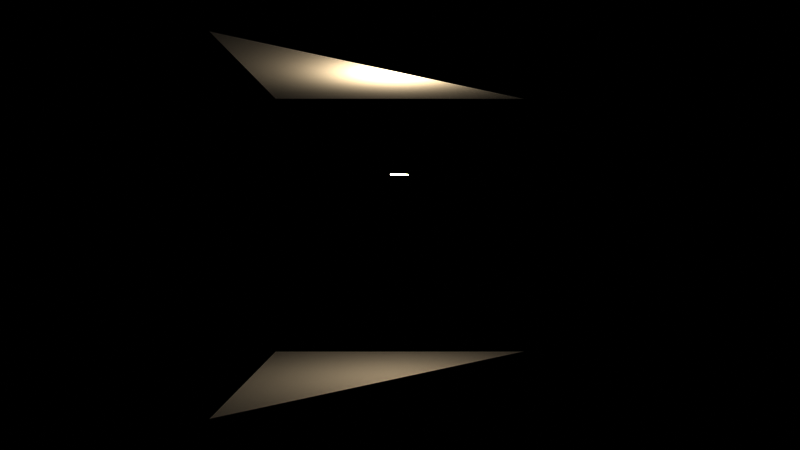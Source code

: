 # Source: triangle_sandwich.blend  (saved by Blender 4.4.32; exported with 4.5.12 LTS)
import bpy
from mathutils import Matrix  # noqa: F401  (used for matrix-valued properties, if any)

bpy.ops.wm.read_factory_settings(use_empty=True)
scene = bpy.context.scene
scene.name = 'Scene'

# ---- collections
col_camera = bpy.data.collections.new('camera'); scene.collection.children.link(col_camera)
col_room_structure = bpy.data.collections.new('room structure'); scene.collection.children.link(col_room_structure)
col_room_contents = bpy.data.collections.new('room contents'); scene.collection.children.link(col_room_contents)
col_lights = bpy.data.collections.new('lights'); scene.collection.children.link(col_lights)

# ---- materials (node trees are filled in below, after node groups)
mat_material_003 = bpy.data.materials.new('Material.003')
mat_material = bpy.data.materials.new('Material')

# ---- material node trees
mat_material_003.use_nodes = True; mat_material_003.node_tree.nodes.clear()
_N = mat_material_003.node_tree.nodes; _L = mat_material_003.node_tree.links
n0 = _N.new('ShaderNodeBsdfPrincipled'); n0.name = 'Principled BSDF'; n0.location = (10, 300)
n0.inputs[13].default_value = 0.0
n1 = _N.new('ShaderNodeOutputMaterial'); n1.name = 'Material Output'; n1.location = (300, 300)
_L.new(n0.outputs[0], n1.inputs[0])
n1.is_active_output = True
mat_material.use_nodes = True; mat_material.node_tree.nodes.clear()
_N = mat_material.node_tree.nodes; _L = mat_material.node_tree.links
n0 = _N.new('ShaderNodeOutputMaterial'); n0.name = 'Material Output'; n0.location = (300, 300)
n1 = _N.new('ShaderNodeEmission'); n1.name = 'Emission'; n1.location = (10, 300)
n1.inputs[0].default_value = (1.0, 0.88, 0.7, 1.0)
n1.inputs[1].default_value = 500.0
_L.new(n1.outputs[0], n0.inputs[0])
n0.is_active_output = True

# ---- world
world_world = bpy.data.worlds.new('World'); scene.world = world_world
world_world.use_nodes = True; world_world.node_tree.nodes.clear()
_N = world_world.node_tree.nodes; _L = world_world.node_tree.links
n0 = _N.new('ShaderNodeOutputWorld'); n0.name = 'World Output'; n0.location = (300, 300)
n1 = _N.new('ShaderNodeBackground'); n1.name = 'Background'; n1.location = (10, 300)
n1.inputs[0].default_value = (0.05088, 0.05088, 0.05088, 1.0)
n1.inputs[1].default_value = 0.0
_L.new(n1.outputs[0], n0.inputs[0])
n0.is_active_output = True
world_world.color = (0.05088, 0.05088, 0.05088)
world_world.use_sun_shadow = False
world_world.sun_shadow_jitter_overblur = 0.0

# ---- cameras
cam_camera = bpy.data.cameras.new('Camera')
cam_camera.sensor_fit = 'VERTICAL'
cam_camera.lens = 38.06
cam_camera.ortho_scale = 7.314
cam_camera.show_mist = True
cam_camera.lens_unit = 'FOV'

# ---- meshes
me_plane = bpy.data.meshes.new('Plane')
me_plane.from_pydata([(1.0, -1.0, 0.0), (-1.0, 1.0, 0.0), (1.0, 1.0, 0.0)], [], [(0, 2, 1)])
_uv = me_plane.uv_layers.new(name='UVMap')
_uv.uv.foreach_set('vector', [1.0, 0.0, 1.0, 1.0, 0.0, 1.0])
me_plane.materials.append(mat_material_003)
me_plane.update()
me_plane_001 = bpy.data.meshes.new('Plane.001')
me_plane_001.from_pydata([(1.0, -1.0, 0.0), (-1.0, 1.0, 0.0), (1.0, 1.0, 0.0)], [], [(0, 2, 1)])
_uv = me_plane_001.uv_layers.new(name='UVMap')
_uv.uv.foreach_set('vector', [1.0, 0.0, 1.0, 1.0, 0.0, 1.0])
me_plane_001.materials.append(mat_material_003)
me_plane_001.update()
me_cube = bpy.data.meshes.new('Cube')
me_cube.from_pydata([(-1.0, -1.0, 0.0), (-1.0, 1.0, 0.0), (1.0, 1.0, 0.0)], [], [(2, 0, 1)])
_uv = me_cube.uv_layers.new(name='UVMap')
_uv.uv.foreach_set('vector', [0.375, 0.5, 0.125, 0.75, 0.125, 0.5])
me_cube.materials.append(mat_material)
me_cube.update()

# ---- objects
ob_camera = bpy.data.objects.new('camera', cam_camera)
ob_plane = bpy.data.objects.new('Plane', me_plane)
ob_plane_001 = bpy.data.objects.new('Plane.001', me_plane_001)
ob_cube = bpy.data.objects.new('Cube', me_cube)

# ---- transforms, parenting, visibility, modifiers, constraints
ob_camera.location = (0.0, -7.0, 1.5)
ob_camera.rotation_euler = (1.571, -0.0, 0.0)
ob_camera.lock_rotations_4d = False
ob_camera.empty_display_type = 'ARROWS'
ob_camera.color = (0.0, 0.0, 0.0, 0.0)
ob_camera.display_type = 'WIRE'
ob_camera.lineart.crease_threshold = 0.0
ob_plane.location = (0.0, 0.0, 0.0)
ob_plane.rotation_euler = (0.0, -0.0, 1.571)
ob_plane.scale = (1.477, 1.477, 1.477)
ob_plane_001.location = (0.0, 0.0, 3.0)
ob_plane_001.rotation_euler = (0.0, -0.0, 1.571)
ob_plane_001.scale = (1.477, 1.477, 1.477)
ob_cube.location = (0.0, 0.0, 2.0)
ob_cube.scale = (0.09061, 0.09061, 0.0007249)

# ---- collection membership
col_camera.objects.link(ob_camera)
col_room_structure.objects.link(ob_plane)
col_room_structure.objects.link(ob_plane_001)
col_lights.objects.link(ob_cube)

# ---- scene / render settings (as saved in the file)
scene.camera = ob_camera
scene.frame_start = 1; scene.frame_end = 250; scene.frame_set(1)
scene.render.engine = 'CYCLES'
scene.render.image_settings.color_mode = 'RGB'
scene.render.image_settings.quality = 100
scene.cycles.use_denoising = False
scene.cycles.samples = 2048
scene.cycles.use_light_tree = False
scene.eevee.ray_tracing_options.trace_max_roughness = 0.0
scene.view_settings.view_transform = 'Raw'
bpy.context.view_layer.update()
